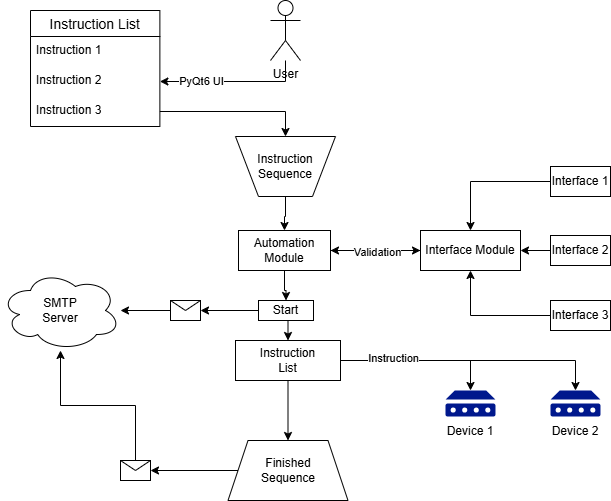

The diagram above was exported from draw.io. Its source (the exported page's mxGraphModel, read from the mxfile embedded in the PNG):
<mxGraphModel dx="1040" dy="528" grid="1" gridSize="10" guides="1" tooltips="1" connect="1" arrows="1" fold="1" page="1" pageScale="1" pageWidth="850" pageHeight="1100" math="0" shadow="0">
  <root>
    <mxCell id="0" />
    <mxCell id="1" parent="0" />
    <mxCell id="fA8v_Jz8V7GeqxPH5Pd5-47" edge="1" parent="1" source="fA8v_Jz8V7GeqxPH5Pd5-11" style="edgeStyle=orthogonalEdgeStyle;rounded=0;orthogonalLoop=1;jettySize=auto;html=1;" target="fA8v_Jz8V7GeqxPH5Pd5-46" value="">
      <mxGeometry relative="1" as="geometry" />
    </mxCell>
    <mxCell id="fA8v_Jz8V7GeqxPH5Pd5-4" parent="1" style="shape=trapezoid;perimeter=trapezoidPerimeter;whiteSpace=wrap;html=1;fixedSize=1;" value="Finished&lt;br&gt;Sequence" vertex="1">
      <mxGeometry height="60" width="120" x="367.5" y="450" as="geometry" />
    </mxCell>
    <mxCell id="fA8v_Jz8V7GeqxPH5Pd5-27" edge="1" parent="1" source="fA8v_Jz8V7GeqxPH5Pd5-5" style="edgeStyle=orthogonalEdgeStyle;rounded=0;orthogonalLoop=1;jettySize=auto;html=1;" target="fA8v_Jz8V7GeqxPH5Pd5-24" value="">
      <mxGeometry relative="1" as="geometry" />
    </mxCell>
    <mxCell id="fA8v_Jz8V7GeqxPH5Pd5-72" connectable="0" parent="fA8v_Jz8V7GeqxPH5Pd5-27" style="edgeLabel;html=1;align=center;verticalAlign=middle;resizable=0;points=[];" value="PyQt6 UI" vertex="1">
      <mxGeometry relative="1" x="0.4444" y="-1" as="geometry">
        <mxPoint as="offset" />
      </mxGeometry>
    </mxCell>
    <mxCell id="fA8v_Jz8V7GeqxPH5Pd5-5" parent="1" style="shape=umlActor;verticalLabelPosition=bottom;verticalAlign=top;html=1;outlineConnect=0;" value="User" vertex="1">
      <mxGeometry height="60" width="30" x="410" y="10" as="geometry" />
    </mxCell>
    <mxCell id="fA8v_Jz8V7GeqxPH5Pd5-22" parent="1" style="swimlane;fontStyle=0;childLayout=stackLayout;horizontal=1;startSize=26;horizontalStack=0;resizeParent=1;resizeParentMax=0;resizeLast=0;collapsible=1;marginBottom=0;align=center;fontSize=14;" value="Instruction List" vertex="1">
      <mxGeometry height="116" width="129.38" x="170" y="20" as="geometry" />
    </mxCell>
    <mxCell id="fA8v_Jz8V7GeqxPH5Pd5-23" parent="fA8v_Jz8V7GeqxPH5Pd5-22" style="text;strokeColor=none;fillColor=none;spacingLeft=4;spacingRight=4;overflow=hidden;rotatable=0;points=[[0,0.5],[1,0.5]];portConstraint=eastwest;fontSize=12;whiteSpace=wrap;html=1;" value="Instruction 1" vertex="1">
      <mxGeometry height="30" width="129.38" y="26" as="geometry" />
    </mxCell>
    <mxCell id="fA8v_Jz8V7GeqxPH5Pd5-24" parent="fA8v_Jz8V7GeqxPH5Pd5-22" style="text;strokeColor=none;fillColor=none;spacingLeft=4;spacingRight=4;overflow=hidden;rotatable=0;points=[[0,0.5],[1,0.5]];portConstraint=eastwest;fontSize=12;whiteSpace=wrap;html=1;" value="Instruction 2" vertex="1">
      <mxGeometry height="30" width="129.38" y="56" as="geometry" />
    </mxCell>
    <mxCell id="fA8v_Jz8V7GeqxPH5Pd5-25" parent="fA8v_Jz8V7GeqxPH5Pd5-22" style="text;strokeColor=none;fillColor=none;spacingLeft=4;spacingRight=4;overflow=hidden;rotatable=0;points=[[0,0.5],[1,0.5]];portConstraint=eastwest;fontSize=12;whiteSpace=wrap;html=1;" value="Instruction 3" vertex="1">
      <mxGeometry height="30" width="129.38" y="86" as="geometry" />
    </mxCell>
    <mxCell id="fA8v_Jz8V7GeqxPH5Pd5-33" edge="1" parent="1" source="fA8v_Jz8V7GeqxPH5Pd5-29" style="edgeStyle=orthogonalEdgeStyle;rounded=0;orthogonalLoop=1;jettySize=auto;html=1;" target="fA8v_Jz8V7GeqxPH5Pd5-32" value="">
      <mxGeometry relative="1" as="geometry" />
    </mxCell>
    <mxCell id="fA8v_Jz8V7GeqxPH5Pd5-29" parent="1" style="verticalLabelPosition=middle;verticalAlign=middle;html=1;shape=trapezoid;perimeter=trapezoidPerimeter;whiteSpace=wrap;size=0.23;arcSize=10;flipV=1;labelPosition=center;align=center;legacyAnchorPoints=0;" value="Instruction&lt;div&gt;Sequence&lt;/div&gt;" vertex="1">
      <mxGeometry height="60" width="100" x="375" y="146" as="geometry" />
    </mxCell>
    <mxCell id="fA8v_Jz8V7GeqxPH5Pd5-30" edge="1" parent="1" source="fA8v_Jz8V7GeqxPH5Pd5-25" style="edgeStyle=orthogonalEdgeStyle;rounded=0;orthogonalLoop=1;jettySize=auto;html=1;exitX=1;exitY=0.5;exitDx=0;exitDy=0;entryX=0.5;entryY=1;entryDx=0;entryDy=0;" target="fA8v_Jz8V7GeqxPH5Pd5-29">
      <mxGeometry relative="1" as="geometry" />
    </mxCell>
    <mxCell id="fA8v_Jz8V7GeqxPH5Pd5-35" edge="1" parent="1" source="fA8v_Jz8V7GeqxPH5Pd5-32" style="edgeStyle=orthogonalEdgeStyle;rounded=0;orthogonalLoop=1;jettySize=auto;html=1;" target="fA8v_Jz8V7GeqxPH5Pd5-34" value="">
      <mxGeometry relative="1" as="geometry" />
    </mxCell>
    <mxCell id="fA8v_Jz8V7GeqxPH5Pd5-63" edge="1" parent="1" source="fA8v_Jz8V7GeqxPH5Pd5-32" style="edgeStyle=orthogonalEdgeStyle;rounded=0;orthogonalLoop=1;jettySize=auto;html=1;" target="fA8v_Jz8V7GeqxPH5Pd5-62" value="">
      <mxGeometry relative="1" as="geometry" />
    </mxCell>
    <mxCell id="fA8v_Jz8V7GeqxPH5Pd5-32" parent="1" style="rounded=0;whiteSpace=wrap;html=1;" value="Automation&lt;div&gt;Module&lt;/div&gt;" vertex="1">
      <mxGeometry height="40" width="92" x="378" y="240" as="geometry" />
    </mxCell>
    <mxCell id="fA8v_Jz8V7GeqxPH5Pd5-36" edge="1" parent="1" source="fA8v_Jz8V7GeqxPH5Pd5-34" style="edgeStyle=orthogonalEdgeStyle;rounded=0;orthogonalLoop=1;jettySize=auto;html=1;" target="fA8v_Jz8V7GeqxPH5Pd5-32" value="">
      <mxGeometry relative="1" as="geometry" />
    </mxCell>
    <mxCell id="fA8v_Jz8V7GeqxPH5Pd5-37" connectable="0" parent="fA8v_Jz8V7GeqxPH5Pd5-36" style="edgeLabel;html=1;align=center;verticalAlign=middle;resizable=0;points=[];" value="Validation" vertex="1">
      <mxGeometry relative="1" x="-0.0333" y="1" as="geometry">
        <mxPoint as="offset" />
      </mxGeometry>
    </mxCell>
    <mxCell id="fA8v_Jz8V7GeqxPH5Pd5-34" parent="1" style="rounded=0;whiteSpace=wrap;html=1;" value="Interface Module" vertex="1">
      <mxGeometry height="40" width="100" x="560" y="240" as="geometry" />
    </mxCell>
    <mxCell id="fA8v_Jz8V7GeqxPH5Pd5-43" edge="1" parent="1" source="fA8v_Jz8V7GeqxPH5Pd5-38" style="edgeStyle=orthogonalEdgeStyle;rounded=0;orthogonalLoop=1;jettySize=auto;html=1;" target="fA8v_Jz8V7GeqxPH5Pd5-34" value="">
      <mxGeometry relative="1" as="geometry" />
    </mxCell>
    <mxCell id="fA8v_Jz8V7GeqxPH5Pd5-38" parent="1" style="rounded=0;whiteSpace=wrap;html=1;" value="Interface 1" vertex="1">
      <mxGeometry height="30" width="60" x="690" y="176" as="geometry" />
    </mxCell>
    <mxCell id="fA8v_Jz8V7GeqxPH5Pd5-44" edge="1" parent="1" source="fA8v_Jz8V7GeqxPH5Pd5-39" style="edgeStyle=orthogonalEdgeStyle;rounded=0;orthogonalLoop=1;jettySize=auto;html=1;" target="fA8v_Jz8V7GeqxPH5Pd5-34" value="">
      <mxGeometry relative="1" as="geometry" />
    </mxCell>
    <mxCell id="fA8v_Jz8V7GeqxPH5Pd5-39" parent="1" style="rounded=0;whiteSpace=wrap;html=1;" value="Interface 2" vertex="1">
      <mxGeometry height="30" width="60" x="690" y="245" as="geometry" />
    </mxCell>
    <mxCell id="fA8v_Jz8V7GeqxPH5Pd5-45" edge="1" parent="1" source="fA8v_Jz8V7GeqxPH5Pd5-40" style="edgeStyle=orthogonalEdgeStyle;rounded=0;orthogonalLoop=1;jettySize=auto;html=1;" target="fA8v_Jz8V7GeqxPH5Pd5-34" value="">
      <mxGeometry relative="1" as="geometry" />
    </mxCell>
    <mxCell id="fA8v_Jz8V7GeqxPH5Pd5-40" parent="1" style="rounded=0;whiteSpace=wrap;html=1;" value="Interface 3" vertex="1">
      <mxGeometry height="30" width="60" x="690" y="310" as="geometry" />
    </mxCell>
    <mxCell id="fA8v_Jz8V7GeqxPH5Pd5-46" parent="1" style="ellipse;shape=cloud;whiteSpace=wrap;html=1;" value="SMTP&lt;div&gt;Server&lt;/div&gt;" vertex="1">
      <mxGeometry height="80" width="120" x="140" y="280" as="geometry" />
    </mxCell>
    <mxCell id="fA8v_Jz8V7GeqxPH5Pd5-48" edge="1" parent="1" source="fA8v_Jz8V7GeqxPH5Pd5-4" style="edgeStyle=orthogonalEdgeStyle;rounded=0;orthogonalLoop=1;jettySize=auto;html=1;" target="fA8v_Jz8V7GeqxPH5Pd5-11" value="">
      <mxGeometry relative="1" as="geometry">
        <mxPoint x="375" y="480" as="sourcePoint" />
        <mxPoint x="190" y="380" as="targetPoint" />
      </mxGeometry>
    </mxCell>
    <mxCell id="fA8v_Jz8V7GeqxPH5Pd5-11" parent="1" style="shape=message;html=1;html=1;outlineConnect=0;labelPosition=center;verticalLabelPosition=bottom;align=center;verticalAlign=top;" value="" vertex="1">
      <mxGeometry height="20" width="30" x="260" y="470" as="geometry" />
    </mxCell>
    <mxCell id="fA8v_Jz8V7GeqxPH5Pd5-54" edge="1" parent="1" source="fA8v_Jz8V7GeqxPH5Pd5-50" style="edgeStyle=orthogonalEdgeStyle;rounded=0;orthogonalLoop=1;jettySize=auto;html=1;" target="fA8v_Jz8V7GeqxPH5Pd5-53" value="">
      <mxGeometry relative="1" as="geometry" />
    </mxCell>
    <mxCell id="fA8v_Jz8V7GeqxPH5Pd5-61" edge="1" parent="1" source="fA8v_Jz8V7GeqxPH5Pd5-50" style="edgeStyle=orthogonalEdgeStyle;rounded=0;orthogonalLoop=1;jettySize=auto;html=1;" target="fA8v_Jz8V7GeqxPH5Pd5-55" value="">
      <mxGeometry relative="1" as="geometry" />
    </mxCell>
    <mxCell id="fA8v_Jz8V7GeqxPH5Pd5-68" connectable="0" parent="fA8v_Jz8V7GeqxPH5Pd5-61" style="edgeLabel;html=1;align=center;verticalAlign=middle;resizable=0;points=[];" value="Instruction" vertex="1">
      <mxGeometry relative="1" x="-0.35" y="3" as="geometry">
        <mxPoint as="offset" />
      </mxGeometry>
    </mxCell>
    <mxCell id="fA8v_Jz8V7GeqxPH5Pd5-69" edge="1" parent="1" source="fA8v_Jz8V7GeqxPH5Pd5-50" style="edgeStyle=orthogonalEdgeStyle;rounded=0;orthogonalLoop=1;jettySize=auto;html=1;" target="fA8v_Jz8V7GeqxPH5Pd5-4" value="">
      <mxGeometry relative="1" as="geometry" />
    </mxCell>
    <mxCell id="fA8v_Jz8V7GeqxPH5Pd5-50" parent="1" style="rounded=0;whiteSpace=wrap;html=1;" value="Instruction&lt;div&gt;List&lt;/div&gt;" vertex="1">
      <mxGeometry height="40" width="105" x="375" y="350" as="geometry" />
    </mxCell>
    <mxCell id="fA8v_Jz8V7GeqxPH5Pd5-53" parent="1" style="sketch=0;aspect=fixed;pointerEvents=1;shadow=0;dashed=0;html=1;strokeColor=none;labelPosition=center;verticalLabelPosition=bottom;verticalAlign=top;align=center;fillColor=#00188D;shape=mxgraph.mscae.enterprise.device" value="" vertex="1">
      <mxGeometry height="26" width="50" x="690" y="400" as="geometry" />
    </mxCell>
    <mxCell id="fA8v_Jz8V7GeqxPH5Pd5-55" parent="1" style="sketch=0;aspect=fixed;pointerEvents=1;shadow=0;dashed=0;html=1;strokeColor=none;labelPosition=center;verticalLabelPosition=bottom;verticalAlign=top;align=center;fillColor=#00188D;shape=mxgraph.mscae.enterprise.device" value="" vertex="1">
      <mxGeometry height="26" width="50" x="585" y="400" as="geometry" />
    </mxCell>
    <mxCell id="fA8v_Jz8V7GeqxPH5Pd5-64" edge="1" parent="1" source="fA8v_Jz8V7GeqxPH5Pd5-62" style="edgeStyle=orthogonalEdgeStyle;rounded=0;orthogonalLoop=1;jettySize=auto;html=1;exitX=0.75;exitY=1;exitDx=0;exitDy=0;entryX=0.5;entryY=0;entryDx=0;entryDy=0;" target="fA8v_Jz8V7GeqxPH5Pd5-50">
      <mxGeometry relative="1" as="geometry" />
    </mxCell>
    <mxCell id="fA8v_Jz8V7GeqxPH5Pd5-65" edge="1" parent="1" source="fA8v_Jz8V7GeqxPH5Pd5-66" style="edgeStyle=orthogonalEdgeStyle;rounded=0;orthogonalLoop=1;jettySize=auto;html=1;" target="fA8v_Jz8V7GeqxPH5Pd5-46" value="">
      <mxGeometry relative="1" as="geometry" />
    </mxCell>
    <mxCell id="fA8v_Jz8V7GeqxPH5Pd5-62" parent="1" style="rounded=0;whiteSpace=wrap;html=1;" value="Start" vertex="1">
      <mxGeometry height="20" width="55" x="398" y="310" as="geometry" />
    </mxCell>
    <mxCell id="fA8v_Jz8V7GeqxPH5Pd5-67" edge="1" parent="1" source="fA8v_Jz8V7GeqxPH5Pd5-62" style="edgeStyle=orthogonalEdgeStyle;rounded=0;orthogonalLoop=1;jettySize=auto;html=1;" target="fA8v_Jz8V7GeqxPH5Pd5-66" value="">
      <mxGeometry relative="1" as="geometry">
        <mxPoint x="398" y="320" as="sourcePoint" />
        <mxPoint x="260" y="320" as="targetPoint" />
      </mxGeometry>
    </mxCell>
    <mxCell id="fA8v_Jz8V7GeqxPH5Pd5-66" parent="1" style="shape=message;html=1;html=1;outlineConnect=0;labelPosition=center;verticalLabelPosition=bottom;align=center;verticalAlign=top;" value="" vertex="1">
      <mxGeometry height="20" width="30" x="310" y="310" as="geometry" />
    </mxCell>
    <mxCell id="fA8v_Jz8V7GeqxPH5Pd5-70" parent="1" style="text;html=1;whiteSpace=wrap;strokeColor=none;fillColor=none;align=center;verticalAlign=middle;rounded=0;" value="Device 1" vertex="1">
      <mxGeometry height="30" width="60" x="580" y="426" as="geometry" />
    </mxCell>
    <mxCell id="fA8v_Jz8V7GeqxPH5Pd5-71" parent="1" style="text;html=1;whiteSpace=wrap;strokeColor=none;fillColor=none;align=center;verticalAlign=middle;rounded=0;" value="Device 2" vertex="1">
      <mxGeometry height="30" width="60" x="685" y="426" as="geometry" />
    </mxCell>
  </root>
</mxGraphModel>